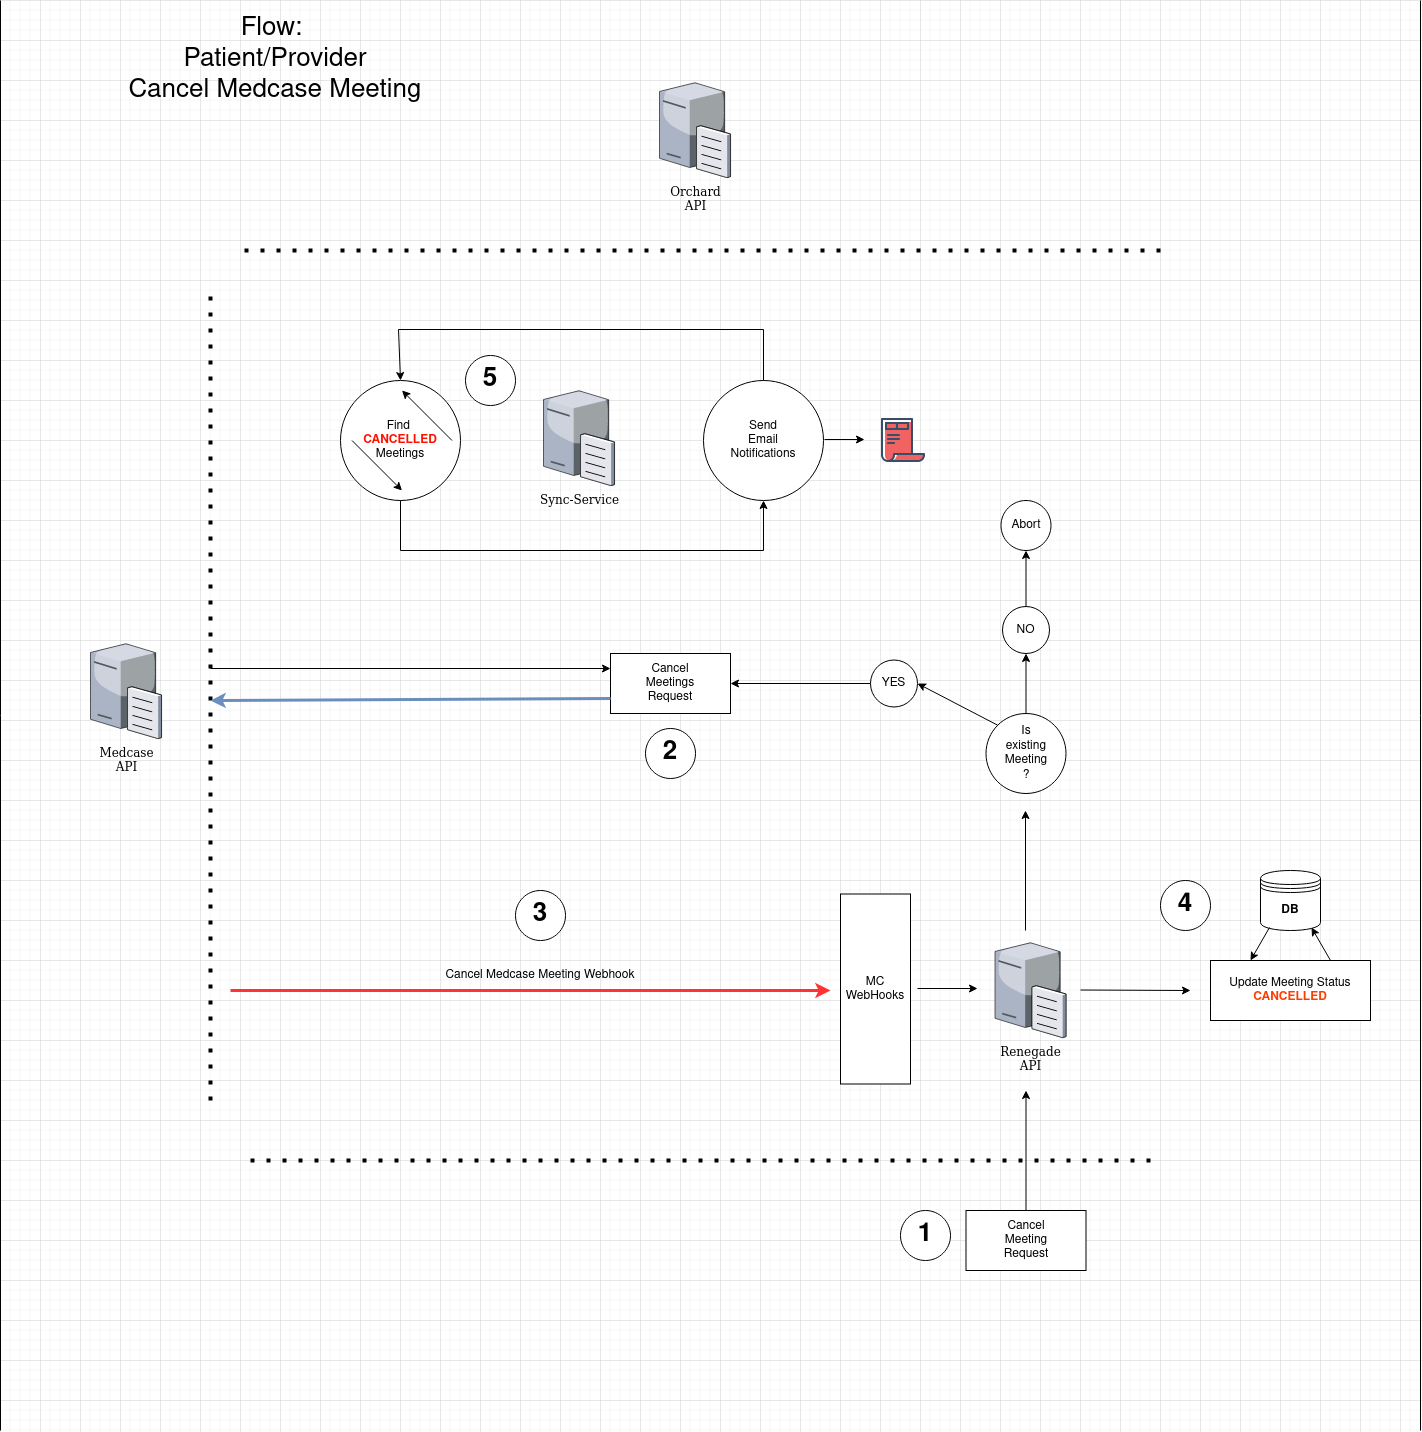

The diagram above was exported from draw.io. Its source (the exported page's mxGraphModel, read from the mxfile embedded in the PNG):
<mxGraphModel dx="2294" dy="2461" grid="1" gridSize="10" guides="1" tooltips="1" connect="1" arrows="1" fold="1" page="1" pageScale="1" pageWidth="1100" pageHeight="850" background="none" math="0" shadow="0">
  <root>
    <mxCell id="0" />
    <mxCell id="1" parent="0" />
    <mxCell id="7d933b09d9755ecc-5" value="Medcase&lt;br&gt;&lt;div&gt;API&lt;/div&gt;&lt;div&gt;&lt;br&gt;&lt;/div&gt;" style="verticalLabelPosition=bottom;aspect=fixed;html=1;verticalAlign=top;strokeColor=none;shape=mxgraph.citrix.file_server;rounded=0;shadow=0;comic=0;fontFamily=Verdana;" parent="1" vertex="1">
      <mxGeometry x="-990" y="-1039" width="71" height="97" as="geometry" />
    </mxCell>
    <mxCell id="BV0hq-VL02hFemEwukIW-1" value="&lt;div&gt;Renegade &lt;br&gt;API&lt;/div&gt;&lt;div&gt;&lt;br&gt;&lt;/div&gt;" style="verticalLabelPosition=bottom;aspect=fixed;html=1;verticalAlign=top;strokeColor=none;shape=mxgraph.citrix.file_server;rounded=0;shadow=0;comic=0;fontFamily=Verdana;" parent="1" vertex="1">
      <mxGeometry x="-85.5" y="-740" width="71" height="97" as="geometry" />
    </mxCell>
    <mxCell id="BV0hq-VL02hFemEwukIW-3" value="&lt;div&gt;Cancel&lt;/div&gt;Meeting&lt;br&gt;Request" style="rounded=0;whiteSpace=wrap;html=1;" parent="1" vertex="1">
      <mxGeometry x="-114.5" y="-470" width="120" height="60" as="geometry" />
    </mxCell>
    <mxCell id="BV0hq-VL02hFemEwukIW-5" value="&lt;div&gt;Cancel&lt;/div&gt;Meetings&lt;br&gt;Request" style="rounded=0;whiteSpace=wrap;html=1;" parent="1" vertex="1">
      <mxGeometry x="-470" y="-1027" width="120" height="60" as="geometry" />
    </mxCell>
    <mxCell id="BV0hq-VL02hFemEwukIW-6" value="" style="endArrow=classic;html=1;rounded=0;exitX=0.5;exitY=0;exitDx=0;exitDy=0;" parent="1" source="BV0hq-VL02hFemEwukIW-3" edge="1">
      <mxGeometry width="50" height="50" relative="1" as="geometry">
        <mxPoint x="-374.5" y="-540" as="sourcePoint" />
        <mxPoint x="-54.5" y="-590" as="targetPoint" />
      </mxGeometry>
    </mxCell>
    <mxCell id="BV0hq-VL02hFemEwukIW-11" value="YES" style="ellipse;whiteSpace=wrap;html=1;aspect=fixed;" parent="1" vertex="1">
      <mxGeometry x="-210" y="-1020.5" width="47" height="47" as="geometry" />
    </mxCell>
    <mxCell id="BV0hq-VL02hFemEwukIW-12" value="Abort" style="ellipse;whiteSpace=wrap;html=1;aspect=fixed;" parent="1" vertex="1">
      <mxGeometry x="-79.5" y="-1180" width="50" height="50" as="geometry" />
    </mxCell>
    <mxCell id="BV0hq-VL02hFemEwukIW-14" value="&lt;div&gt;Is&lt;br&gt;&lt;/div&gt;&lt;div&gt;existing&lt;/div&gt;&lt;div&gt;Meeting&lt;/div&gt;&lt;div&gt;?&lt;br&gt;&lt;/div&gt;" style="ellipse;whiteSpace=wrap;html=1;aspect=fixed;" parent="1" vertex="1">
      <mxGeometry x="-94.5" y="-967" width="80" height="80" as="geometry" />
    </mxCell>
    <mxCell id="BV0hq-VL02hFemEwukIW-18" value="" style="endArrow=none;dashed=1;html=1;dashPattern=1 3;strokeWidth=4;rounded=0;" parent="1" edge="1">
      <mxGeometry width="50" height="50" relative="1" as="geometry">
        <mxPoint x="-870" y="-580" as="sourcePoint" />
        <mxPoint x="-870" y="-1390" as="targetPoint" />
      </mxGeometry>
    </mxCell>
    <mxCell id="BV0hq-VL02hFemEwukIW-19" value="Orchard&lt;br&gt;&lt;div&gt;API&lt;/div&gt;&lt;div&gt;&lt;br&gt;&lt;/div&gt;" style="verticalLabelPosition=bottom;aspect=fixed;html=1;verticalAlign=top;strokeColor=none;shape=mxgraph.citrix.file_server;rounded=0;shadow=0;comic=0;fontFamily=Verdana;" parent="1" vertex="1">
      <mxGeometry x="-421" y="-1600" width="71" height="97" as="geometry" />
    </mxCell>
    <mxCell id="BV0hq-VL02hFemEwukIW-20" value="" style="endArrow=none;dashed=1;html=1;dashPattern=1 3;strokeWidth=4;strokeColor=default;rounded=0;" parent="1" edge="1">
      <mxGeometry width="50" height="50" relative="1" as="geometry">
        <mxPoint x="80" y="-1430" as="sourcePoint" />
        <mxPoint x="-840" y="-1430" as="targetPoint" />
      </mxGeometry>
    </mxCell>
    <mxCell id="BV0hq-VL02hFemEwukIW-21" value="" style="endArrow=classic;html=1;rounded=0;exitX=0;exitY=0;exitDx=0;exitDy=0;entryX=1;entryY=0.5;entryDx=0;entryDy=0;" parent="1" source="BV0hq-VL02hFemEwukIW-14" target="BV0hq-VL02hFemEwukIW-11" edge="1">
      <mxGeometry width="50" height="50" relative="1" as="geometry">
        <mxPoint x="140" y="-930" as="sourcePoint" />
        <mxPoint x="140" y="-1000" as="targetPoint" />
      </mxGeometry>
    </mxCell>
    <mxCell id="BV0hq-VL02hFemEwukIW-22" value="" style="endArrow=classic;html=1;rounded=0;exitX=0.5;exitY=0;exitDx=0;exitDy=0;entryX=0.5;entryY=1;entryDx=0;entryDy=0;" parent="1" source="BV0hq-VL02hFemEwukIW-14" target="DUSeEmhF9IcaIkfgfi0G-7" edge="1">
      <mxGeometry width="50" height="50" relative="1" as="geometry">
        <mxPoint x="150" y="-920" as="sourcePoint" />
        <mxPoint x="-50" y="-1030" as="targetPoint" />
      </mxGeometry>
    </mxCell>
    <mxCell id="BV0hq-VL02hFemEwukIW-40" value="" style="endArrow=classic;html=1;rounded=0;exitX=0;exitY=0.75;exitDx=0;exitDy=0;strokeWidth=3;fillColor=#dae8fc;strokeColor=#6c8ebf;" parent="1" source="BV0hq-VL02hFemEwukIW-5" edge="1">
      <mxGeometry width="50" height="50" relative="1" as="geometry">
        <mxPoint x="-350" y="-980" as="sourcePoint" />
        <mxPoint x="-870" y="-980" as="targetPoint" />
      </mxGeometry>
    </mxCell>
    <mxCell id="BV0hq-VL02hFemEwukIW-41" value="" style="endArrow=classic;html=1;rounded=0;entryX=0;entryY=0.25;entryDx=0;entryDy=0;" parent="1" target="BV0hq-VL02hFemEwukIW-5" edge="1">
      <mxGeometry width="50" height="50" relative="1" as="geometry">
        <mxPoint x="-870" y="-1012" as="sourcePoint" />
        <mxPoint x="-750" y="-890" as="targetPoint" />
      </mxGeometry>
    </mxCell>
    <mxCell id="BV0hq-VL02hFemEwukIW-42" value="" style="endArrow=classic;html=1;rounded=0;exitX=0;exitY=0.5;exitDx=0;exitDy=0;entryX=1;entryY=0.5;entryDx=0;entryDy=0;" parent="1" source="BV0hq-VL02hFemEwukIW-11" target="BV0hq-VL02hFemEwukIW-5" edge="1">
      <mxGeometry width="50" height="50" relative="1" as="geometry">
        <mxPoint x="-390" y="-880" as="sourcePoint" />
        <mxPoint x="-820" y="-880" as="targetPoint" />
      </mxGeometry>
    </mxCell>
    <mxCell id="BV0hq-VL02hFemEwukIW-50" value="" style="endArrow=classic;html=1;rounded=0;strokeWidth=3;fillColor=#f8cecc;strokeColor=#FF3333;" parent="1" edge="1">
      <mxGeometry width="50" height="50" relative="1" as="geometry">
        <mxPoint x="-850" y="-690" as="sourcePoint" />
        <mxPoint x="-250" y="-690" as="targetPoint" />
      </mxGeometry>
    </mxCell>
    <mxCell id="BV0hq-VL02hFemEwukIW-52" value="" style="endArrow=classic;html=1;rounded=0;" parent="1" edge="1">
      <mxGeometry width="50" height="50" relative="1" as="geometry">
        <mxPoint x="-163" y="-692" as="sourcePoint" />
        <mxPoint x="-103" y="-692" as="targetPoint" />
      </mxGeometry>
    </mxCell>
    <mxCell id="BV0hq-VL02hFemEwukIW-75" value="" style="endArrow=none;dashed=1;html=1;dashPattern=1 3;strokeWidth=4;rounded=0;" parent="1" edge="1">
      <mxGeometry width="50" height="50" relative="1" as="geometry">
        <mxPoint x="-830" y="-520" as="sourcePoint" />
        <mxPoint x="80" y="-520" as="targetPoint" />
      </mxGeometry>
    </mxCell>
    <mxCell id="BV0hq-VL02hFemEwukIW-76" value="" style="endArrow=classic;html=1;rounded=0;exitX=0.5;exitY=0;exitDx=0;exitDy=0;" parent="1" edge="1">
      <mxGeometry width="50" height="50" relative="1" as="geometry">
        <mxPoint x="-55" y="-750" as="sourcePoint" />
        <mxPoint x="-55" y="-870" as="targetPoint" />
      </mxGeometry>
    </mxCell>
    <mxCell id="BV0hq-VL02hFemEwukIW-77" value="MC&lt;br&gt;WebHooks" style="rounded=0;whiteSpace=wrap;html=1;" parent="1" vertex="1">
      <mxGeometry x="-240" y="-786.5" width="70" height="190" as="geometry" />
    </mxCell>
    <mxCell id="BV0hq-VL02hFemEwukIW-78" value="Cancel Medcase Meeting Webhook" style="text;html=1;strokeColor=none;fillColor=none;align=center;verticalAlign=middle;whiteSpace=wrap;rounded=0;" parent="1" vertex="1">
      <mxGeometry x="-710" y="-720" width="340" height="30" as="geometry" />
    </mxCell>
    <mxCell id="BV0hq-VL02hFemEwukIW-81" value="" style="endArrow=none;html=1;rounded=0;" parent="1" edge="1">
      <mxGeometry width="50" height="50" relative="1" as="geometry">
        <mxPoint x="-1080" y="-250" as="sourcePoint" />
        <mxPoint x="-1080" y="-1680" as="targetPoint" />
      </mxGeometry>
    </mxCell>
    <mxCell id="BV0hq-VL02hFemEwukIW-82" value="" style="endArrow=none;html=1;rounded=0;" parent="1" edge="1">
      <mxGeometry width="50" height="50" relative="1" as="geometry">
        <mxPoint x="340" y="-250" as="sourcePoint" />
        <mxPoint x="340" y="-1680" as="targetPoint" />
      </mxGeometry>
    </mxCell>
    <mxCell id="DUSeEmhF9IcaIkfgfi0G-1" value="&lt;div&gt;&lt;font style=&quot;font-size: 26px;&quot;&gt;Flow:&amp;nbsp;&lt;/font&gt;&lt;/div&gt;&lt;div&gt;&lt;font style=&quot;font-size: 26px;&quot;&gt;Patient/Provider&lt;/font&gt;&lt;/div&gt;&lt;font style=&quot;font-size: 26px;&quot;&gt;Cancel Medcase Meeting&lt;br&gt;&lt;/font&gt;" style="text;html=1;strokeColor=none;fillColor=none;align=center;verticalAlign=middle;whiteSpace=wrap;rounded=0;" vertex="1" parent="1">
      <mxGeometry x="-1060" y="-1670" width="510" height="100" as="geometry" />
    </mxCell>
    <mxCell id="DUSeEmhF9IcaIkfgfi0G-2" value="&lt;b&gt;DB&lt;/b&gt;" style="shape=datastore;whiteSpace=wrap;html=1;" vertex="1" parent="1">
      <mxGeometry x="180" y="-810" width="60" height="60" as="geometry" />
    </mxCell>
    <mxCell id="DUSeEmhF9IcaIkfgfi0G-3" value="Update Meeting Status&lt;br&gt;&lt;b&gt;&lt;font color=&quot;#ff3c00&quot;&gt;CANCELLED&lt;/font&gt;&lt;/b&gt;" style="rounded=0;whiteSpace=wrap;html=1;" vertex="1" parent="1">
      <mxGeometry x="130" y="-720" width="160" height="60" as="geometry" />
    </mxCell>
    <mxCell id="DUSeEmhF9IcaIkfgfi0G-4" value="" style="endArrow=classic;html=1;rounded=0;exitX=0.15;exitY=0.95;exitDx=0;exitDy=0;exitPerimeter=0;entryX=0.25;entryY=0;entryDx=0;entryDy=0;" edge="1" parent="1" source="DUSeEmhF9IcaIkfgfi0G-2" target="DUSeEmhF9IcaIkfgfi0G-3">
      <mxGeometry width="50" height="50" relative="1" as="geometry">
        <mxPoint x="270" y="-790" as="sourcePoint" />
        <mxPoint x="270" y="-870" as="targetPoint" />
      </mxGeometry>
    </mxCell>
    <mxCell id="DUSeEmhF9IcaIkfgfi0G-5" value="" style="endArrow=classic;html=1;rounded=0;entryX=0.85;entryY=0.95;entryDx=0;entryDy=0;entryPerimeter=0;exitX=0.75;exitY=0;exitDx=0;exitDy=0;" edge="1" parent="1" source="DUSeEmhF9IcaIkfgfi0G-3" target="DUSeEmhF9IcaIkfgfi0G-2">
      <mxGeometry width="50" height="50" relative="1" as="geometry">
        <mxPoint x="280" y="-780" as="sourcePoint" />
        <mxPoint x="280" y="-860" as="targetPoint" />
      </mxGeometry>
    </mxCell>
    <mxCell id="DUSeEmhF9IcaIkfgfi0G-6" value="" style="endArrow=classic;html=1;rounded=0;" edge="1" parent="1">
      <mxGeometry width="50" height="50" relative="1" as="geometry">
        <mxPoint y="-690.5" as="sourcePoint" />
        <mxPoint x="110" y="-690" as="targetPoint" />
      </mxGeometry>
    </mxCell>
    <mxCell id="DUSeEmhF9IcaIkfgfi0G-8" style="edgeStyle=orthogonalEdgeStyle;rounded=0;orthogonalLoop=1;jettySize=auto;html=1;exitX=0.5;exitY=0;exitDx=0;exitDy=0;entryX=0.5;entryY=1;entryDx=0;entryDy=0;" edge="1" parent="1" source="DUSeEmhF9IcaIkfgfi0G-7" target="BV0hq-VL02hFemEwukIW-12">
      <mxGeometry relative="1" as="geometry" />
    </mxCell>
    <mxCell id="DUSeEmhF9IcaIkfgfi0G-7" value="NO" style="ellipse;whiteSpace=wrap;html=1;aspect=fixed;" vertex="1" parent="1">
      <mxGeometry x="-78" y="-1074" width="47" height="47" as="geometry" />
    </mxCell>
    <mxCell id="DUSeEmhF9IcaIkfgfi0G-9" value="&lt;font style=&quot;font-size: 26px;&quot;&gt;&lt;b&gt;5&lt;/b&gt;&lt;/font&gt;" style="ellipse;whiteSpace=wrap;html=1;aspect=fixed;" vertex="1" parent="1">
      <mxGeometry x="-615" y="-1325" width="50" height="50" as="geometry" />
    </mxCell>
    <mxCell id="DUSeEmhF9IcaIkfgfi0G-10" value="Sync-Service" style="verticalLabelPosition=bottom;aspect=fixed;html=1;verticalAlign=top;strokeColor=none;shape=mxgraph.citrix.file_server;rounded=0;shadow=0;comic=0;fontFamily=Verdana;" vertex="1" parent="1">
      <mxGeometry x="-537" y="-1292" width="71" height="97" as="geometry" />
    </mxCell>
    <mxCell id="DUSeEmhF9IcaIkfgfi0G-11" value="&lt;div&gt;Find&amp;nbsp;&lt;/div&gt;&lt;div&gt;&lt;b&gt;&lt;font color=&quot;#ff1100&quot;&gt;CANCELLED&lt;/font&gt;&lt;/b&gt;&lt;/div&gt;&lt;div&gt;Meetings&lt;br&gt;&lt;/div&gt;" style="ellipse;whiteSpace=wrap;html=1;aspect=fixed;" vertex="1" parent="1">
      <mxGeometry x="-740" y="-1300" width="120" height="120" as="geometry" />
    </mxCell>
    <mxCell id="DUSeEmhF9IcaIkfgfi0G-12" value="" style="endArrow=classic;html=1;rounded=0;" edge="1" parent="1" source="DUSeEmhF9IcaIkfgfi0G-11">
      <mxGeometry width="50" height="50" relative="1" as="geometry">
        <mxPoint x="-667" y="-1250" as="sourcePoint" />
        <mxPoint x="-637" y="-1280" as="targetPoint" />
      </mxGeometry>
    </mxCell>
    <mxCell id="DUSeEmhF9IcaIkfgfi0G-13" value="" style="endArrow=classic;html=1;rounded=0;" edge="1" parent="1">
      <mxGeometry width="50" height="50" relative="1" as="geometry">
        <mxPoint x="-728.5" y="-1240" as="sourcePoint" />
        <mxPoint x="-678.5" y="-1190" as="targetPoint" />
      </mxGeometry>
    </mxCell>
    <mxCell id="DUSeEmhF9IcaIkfgfi0G-14" value="" style="endArrow=classic;html=1;rounded=0;" edge="1" parent="1">
      <mxGeometry width="50" height="50" relative="1" as="geometry">
        <mxPoint x="-628.5" y="-1240" as="sourcePoint" />
        <mxPoint x="-678.5" y="-1290" as="targetPoint" />
      </mxGeometry>
    </mxCell>
    <mxCell id="DUSeEmhF9IcaIkfgfi0G-15" value="" style="endArrow=classic;html=1;rounded=0;exitX=0.5;exitY=1;exitDx=0;exitDy=0;entryX=0.5;entryY=1;entryDx=0;entryDy=0;" edge="1" parent="1" source="DUSeEmhF9IcaIkfgfi0G-11" target="DUSeEmhF9IcaIkfgfi0G-16">
      <mxGeometry width="50" height="50" relative="1" as="geometry">
        <mxPoint x="-407" y="-1120" as="sourcePoint" />
        <mxPoint x="-247" y="-1130" as="targetPoint" />
        <Array as="points">
          <mxPoint x="-680" y="-1130" />
          <mxPoint x="-317" y="-1130" />
        </Array>
      </mxGeometry>
    </mxCell>
    <mxCell id="DUSeEmhF9IcaIkfgfi0G-16" value="&lt;div&gt;Send &lt;br&gt;Email&lt;br&gt;&lt;/div&gt;&lt;div&gt;Notifications&lt;/div&gt;" style="ellipse;whiteSpace=wrap;html=1;aspect=fixed;" vertex="1" parent="1">
      <mxGeometry x="-377" y="-1300" width="120" height="120" as="geometry" />
    </mxCell>
    <mxCell id="DUSeEmhF9IcaIkfgfi0G-17" value="" style="endArrow=classic;html=1;rounded=0;entryX=0.5;entryY=0;entryDx=0;entryDy=0;exitX=0.5;exitY=0;exitDx=0;exitDy=0;" edge="1" parent="1" source="DUSeEmhF9IcaIkfgfi0G-16" target="DUSeEmhF9IcaIkfgfi0G-11">
      <mxGeometry width="50" height="50" relative="1" as="geometry">
        <mxPoint x="-402" y="-1441" as="sourcePoint" />
        <mxPoint x="-320" y="-1401" as="targetPoint" />
        <Array as="points">
          <mxPoint x="-317" y="-1351" />
          <mxPoint x="-682" y="-1351" />
        </Array>
      </mxGeometry>
    </mxCell>
    <mxCell id="DUSeEmhF9IcaIkfgfi0G-18" value="" style="endArrow=classic;html=1;rounded=0;" edge="1" parent="1">
      <mxGeometry width="50" height="50" relative="1" as="geometry">
        <mxPoint x="-256" y="-1241" as="sourcePoint" />
        <mxPoint x="-216" y="-1241" as="targetPoint" />
      </mxGeometry>
    </mxCell>
    <mxCell id="DUSeEmhF9IcaIkfgfi0G-19" value="" style="shape=image;verticalLabelPosition=bottom;verticalAlign=top;aspect=fixed;image=data:image/svg+xml,(base64 omitted: 1972 chars)" vertex="1" parent="1">
      <mxGeometry x="-201" y="-1264" width="48" height="48" as="geometry" />
    </mxCell>
    <mxCell id="DUSeEmhF9IcaIkfgfi0G-21" value="&lt;font style=&quot;font-size: 26px;&quot;&gt;&lt;b&gt;1&lt;/b&gt;&lt;/font&gt;" style="ellipse;whiteSpace=wrap;html=1;aspect=fixed;" vertex="1" parent="1">
      <mxGeometry x="-180" y="-470" width="50" height="50" as="geometry" />
    </mxCell>
    <mxCell id="DUSeEmhF9IcaIkfgfi0G-22" value="&lt;font style=&quot;font-size: 26px;&quot;&gt;&lt;b&gt;3&lt;/b&gt;&lt;/font&gt;" style="ellipse;whiteSpace=wrap;html=1;aspect=fixed;" vertex="1" parent="1">
      <mxGeometry x="-565" y="-790" width="50" height="50" as="geometry" />
    </mxCell>
    <mxCell id="DUSeEmhF9IcaIkfgfi0G-23" value="&lt;font style=&quot;font-size: 26px;&quot;&gt;&lt;b&gt;2&lt;/b&gt;&lt;/font&gt;" style="ellipse;whiteSpace=wrap;html=1;aspect=fixed;" vertex="1" parent="1">
      <mxGeometry x="-435" y="-952" width="50" height="50" as="geometry" />
    </mxCell>
    <mxCell id="DUSeEmhF9IcaIkfgfi0G-24" value="&lt;font style=&quot;font-size: 26px;&quot;&gt;&lt;b&gt;4&lt;/b&gt;&lt;/font&gt;" style="ellipse;whiteSpace=wrap;html=1;aspect=fixed;" vertex="1" parent="1">
      <mxGeometry x="80" y="-800" width="50" height="50" as="geometry" />
    </mxCell>
  </root>
</mxGraphModel>